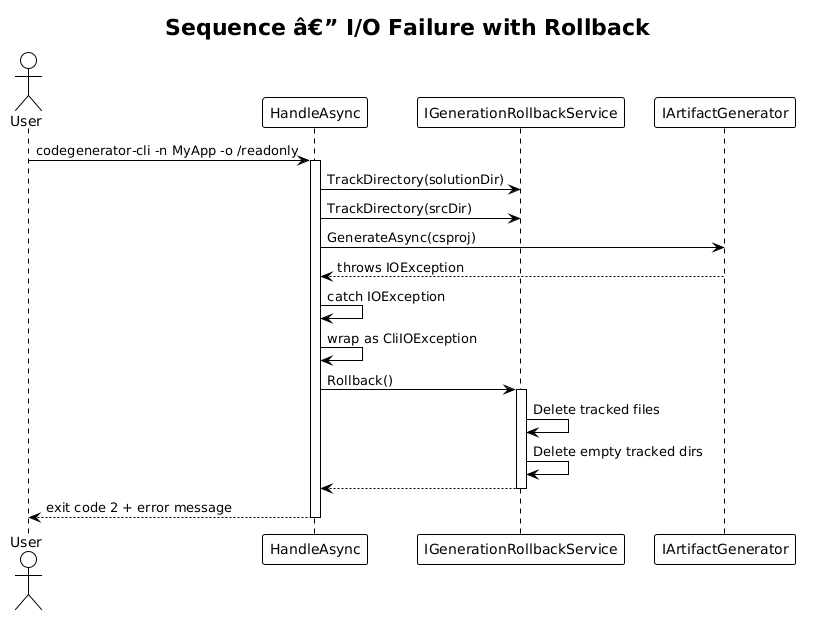

The diagram above was rendered by PlantUML. Its source (embedded in the PNG):
@startuml
!theme plain

title Sequence â€” I/O Failure with Rollback

actor User
participant "HandleAsync" as Handler
participant "IGenerationRollbackService" as Rollback
participant "IArtifactGenerator" as Gen

User -> Handler : codegenerator-cli -n MyApp -o /readonly
activate Handler

Handler -> Rollback : TrackDirectory(solutionDir)
Handler -> Rollback : TrackDirectory(srcDir)

Handler -> Gen : GenerateAsync(csproj)
Gen --> Handler : throws IOException

Handler -> Handler : catch IOException
Handler -> Handler : wrap as CliIOException

Handler -> Rollback : Rollback()
activate Rollback
Rollback -> Rollback : Delete tracked files
Rollback -> Rollback : Delete empty tracked dirs
Rollback --> Handler
deactivate Rollback

Handler --> User : exit code 2 + error message

deactivate Handler
@enduml